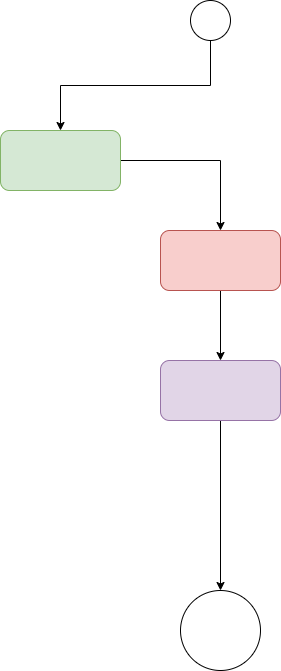

The diagram above was exported from draw.io. Its source (the exported page's mxGraphModel, read from the mxfile embedded in the PNG):
<mxGraphModel dx="1422" dy="740" grid="1" gridSize="10" guides="1" tooltips="1" connect="1" arrows="1" fold="1" page="1" pageScale="1" pageWidth="850" pageHeight="1100" math="0" shadow="0">
  <root>
    <mxCell id="0" />
    <mxCell id="1" parent="0" />
    <mxCell id="hrOy6H4_sV0MAlybxL49-1" value="" style="ellipse;whiteSpace=wrap;html=1;aspect=fixed;" parent="1" vertex="1">
      <mxGeometry x="360" y="70" width="40" height="40" as="geometry" />
    </mxCell>
    <mxCell id="hrOy6H4_sV0MAlybxL49-5" value="" style="edgeStyle=orthogonalEdgeStyle;rounded=0;orthogonalLoop=1;jettySize=auto;html=1;exitX=0.5;exitY=1;exitDx=0;exitDy=0;" parent="1" source="hrOy6H4_sV0MAlybxL49-1" target="hrOy6H4_sV0MAlybxL49-4" edge="1">
      <mxGeometry relative="1" as="geometry">
        <mxPoint x="250" y="270" as="sourcePoint" />
      </mxGeometry>
    </mxCell>
    <mxCell id="hrOy6H4_sV0MAlybxL49-7" value="" style="edgeStyle=orthogonalEdgeStyle;rounded=0;orthogonalLoop=1;jettySize=auto;html=1;" parent="1" source="hrOy6H4_sV0MAlybxL49-4" target="hrOy6H4_sV0MAlybxL49-6" edge="1">
      <mxGeometry relative="1" as="geometry" />
    </mxCell>
    <mxCell id="hrOy6H4_sV0MAlybxL49-4" value="" style="rounded=1;whiteSpace=wrap;html=1;fillColor=#d5e8d4;strokeColor=#82b366;" parent="1" vertex="1">
      <mxGeometry x="170" y="200" width="120" height="60" as="geometry" />
    </mxCell>
    <mxCell id="hrOy6H4_sV0MAlybxL49-9" value="" style="edgeStyle=orthogonalEdgeStyle;rounded=0;orthogonalLoop=1;jettySize=auto;html=1;" parent="1" source="hrOy6H4_sV0MAlybxL49-6" target="hrOy6H4_sV0MAlybxL49-8" edge="1">
      <mxGeometry relative="1" as="geometry" />
    </mxCell>
    <mxCell id="hrOy6H4_sV0MAlybxL49-6" value="" style="rounded=1;whiteSpace=wrap;html=1;fillColor=#f8cecc;strokeColor=#b85450;" parent="1" vertex="1">
      <mxGeometry x="330" y="300" width="120" height="60" as="geometry" />
    </mxCell>
    <mxCell id="hrOy6H4_sV0MAlybxL49-13" value="" style="edgeStyle=orthogonalEdgeStyle;rounded=0;orthogonalLoop=1;jettySize=auto;html=1;entryX=0.5;entryY=0;entryDx=0;entryDy=0;" parent="1" source="hrOy6H4_sV0MAlybxL49-8" target="hrOy6H4_sV0MAlybxL49-15" edge="1">
      <mxGeometry relative="1" as="geometry">
        <mxPoint x="650" y="600" as="targetPoint" />
      </mxGeometry>
    </mxCell>
    <mxCell id="hrOy6H4_sV0MAlybxL49-8" value="" style="whiteSpace=wrap;html=1;rounded=1;fillColor=#e1d5e7;strokeColor=#9673a6;" parent="1" vertex="1">
      <mxGeometry x="330" y="430" width="120" height="60" as="geometry" />
    </mxCell>
    <mxCell id="hrOy6H4_sV0MAlybxL49-15" value="" style="ellipse;whiteSpace=wrap;html=1;aspect=fixed;" parent="1" vertex="1">
      <mxGeometry x="350" y="660" width="80" height="80" as="geometry" />
    </mxCell>
  </root>
</mxGraphModel>